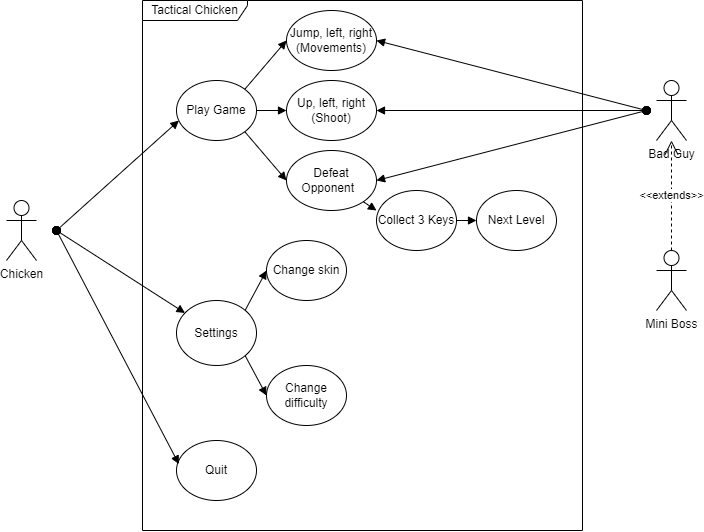

The diagram above was exported from draw.io. Its source (the exported page's mxGraphModel, read from the mxfile embedded in the PNG):
<mxGraphModel dx="848" dy="955" grid="1" gridSize="10" guides="1" tooltips="1" connect="1" arrows="1" fold="1" page="1" pageScale="1" pageWidth="850" pageHeight="1100" math="0" shadow="0">
  <root>
    <mxCell id="0" />
    <mxCell id="1" parent="0" />
    <mxCell id="Cmiid14mJVrOG1krlHSo-7" value="Chicken" style="shape=umlActor;verticalLabelPosition=bottom;verticalAlign=top;html=1;" parent="1" vertex="1">
      <mxGeometry x="70" y="380" width="30" height="60" as="geometry" />
    </mxCell>
    <mxCell id="Cmiid14mJVrOG1krlHSo-8" value="Tactical Chicken" style="shape=umlFrame;whiteSpace=wrap;html=1;width=105;height=20;" parent="1" vertex="1">
      <mxGeometry x="206" y="180" width="440" height="530" as="geometry" />
    </mxCell>
    <mxCell id="Cmiid14mJVrOG1krlHSo-9" value="Bad Guy" style="shape=umlActor;verticalLabelPosition=bottom;verticalAlign=top;html=1;" parent="1" vertex="1">
      <mxGeometry x="720" y="260" width="30" height="60" as="geometry" />
    </mxCell>
    <mxCell id="Cmiid14mJVrOG1krlHSo-10" value="Play Game" style="ellipse;whiteSpace=wrap;html=1;" parent="1" vertex="1">
      <mxGeometry x="240" y="260" width="80" height="60" as="geometry" />
    </mxCell>
    <mxCell id="Cmiid14mJVrOG1krlHSo-11" value="Settings" style="ellipse;whiteSpace=wrap;html=1;" parent="1" vertex="1">
      <mxGeometry x="240" y="480" width="80" height="65" as="geometry" />
    </mxCell>
    <mxCell id="Cmiid14mJVrOG1krlHSo-12" value="Quit" style="ellipse;whiteSpace=wrap;html=1;" parent="1" vertex="1">
      <mxGeometry x="240" y="620" width="80" height="60" as="geometry" />
    </mxCell>
    <mxCell id="Cmiid14mJVrOG1krlHSo-13" value="" style="html=1;verticalAlign=bottom;startArrow=oval;startFill=1;endArrow=block;startSize=8;rounded=0;entryX=0.03;entryY=0.667;entryDx=0;entryDy=0;entryPerimeter=0;" parent="1" target="Cmiid14mJVrOG1krlHSo-10" edge="1">
      <mxGeometry width="60" relative="1" as="geometry">
        <mxPoint x="120" y="410" as="sourcePoint" />
        <mxPoint x="180" y="410" as="targetPoint" />
      </mxGeometry>
    </mxCell>
    <mxCell id="Cmiid14mJVrOG1krlHSo-15" value="" style="html=1;verticalAlign=bottom;startArrow=oval;startFill=1;endArrow=block;startSize=8;rounded=0;" parent="1" target="Cmiid14mJVrOG1krlHSo-11" edge="1">
      <mxGeometry width="60" relative="1" as="geometry">
        <mxPoint x="120" y="410" as="sourcePoint" />
        <mxPoint x="190" y="410" as="targetPoint" />
        <Array as="points" />
      </mxGeometry>
    </mxCell>
    <mxCell id="Cmiid14mJVrOG1krlHSo-16" value="" style="html=1;verticalAlign=bottom;startArrow=oval;startFill=1;endArrow=block;startSize=8;rounded=0;entryX=0.03;entryY=0.393;entryDx=0;entryDy=0;entryPerimeter=0;" parent="1" target="Cmiid14mJVrOG1krlHSo-12" edge="1">
      <mxGeometry width="60" relative="1" as="geometry">
        <mxPoint x="120" y="410" as="sourcePoint" />
        <mxPoint x="180" y="410" as="targetPoint" />
      </mxGeometry>
    </mxCell>
    <mxCell id="Cmiid14mJVrOG1krlHSo-20" value="Change skin" style="ellipse;whiteSpace=wrap;html=1;" parent="1" vertex="1">
      <mxGeometry x="330" y="420" width="80" height="60" as="geometry" />
    </mxCell>
    <mxCell id="Cmiid14mJVrOG1krlHSo-21" value="Change difficulty" style="ellipse;whiteSpace=wrap;html=1;" parent="1" vertex="1">
      <mxGeometry x="330" y="545" width="80" height="60" as="geometry" />
    </mxCell>
    <mxCell id="Cmiid14mJVrOG1krlHSo-28" value="" style="html=1;verticalAlign=bottom;endArrow=block;rounded=0;exitX=1;exitY=0;exitDx=0;exitDy=0;entryX=0;entryY=0.5;entryDx=0;entryDy=0;" parent="1" source="Cmiid14mJVrOG1krlHSo-11" target="Cmiid14mJVrOG1krlHSo-20" edge="1">
      <mxGeometry width="80" relative="1" as="geometry">
        <mxPoint x="310" y="390" as="sourcePoint" />
        <mxPoint x="390" y="390" as="targetPoint" />
      </mxGeometry>
    </mxCell>
    <mxCell id="Cmiid14mJVrOG1krlHSo-29" value="" style="html=1;verticalAlign=bottom;endArrow=block;rounded=0;exitX=1;exitY=1;exitDx=0;exitDy=0;entryX=0;entryY=0.5;entryDx=0;entryDy=0;" parent="1" source="Cmiid14mJVrOG1krlHSo-11" target="Cmiid14mJVrOG1krlHSo-21" edge="1">
      <mxGeometry width="80" relative="1" as="geometry">
        <mxPoint x="310" y="440" as="sourcePoint" />
        <mxPoint x="390" y="440" as="targetPoint" />
      </mxGeometry>
    </mxCell>
    <mxCell id="_OEPxFKJAtxlIWXzP4_F-2" value="Jump, left, right (Movements)" style="ellipse;whiteSpace=wrap;html=1;" vertex="1" parent="1">
      <mxGeometry x="350" y="190" width="90" height="60" as="geometry" />
    </mxCell>
    <mxCell id="_OEPxFKJAtxlIWXzP4_F-3" value="Up, left, right (Shoot)" style="ellipse;whiteSpace=wrap;html=1;" vertex="1" parent="1">
      <mxGeometry x="350" y="260" width="90" height="60" as="geometry" />
    </mxCell>
    <mxCell id="_OEPxFKJAtxlIWXzP4_F-4" value="Defeat Opponent&amp;nbsp;&amp;nbsp;" style="ellipse;whiteSpace=wrap;html=1;" vertex="1" parent="1">
      <mxGeometry x="350" y="330" width="90" height="60" as="geometry" />
    </mxCell>
    <mxCell id="_OEPxFKJAtxlIWXzP4_F-6" value="" style="html=1;verticalAlign=bottom;startArrow=oval;startFill=1;endArrow=block;startSize=8;rounded=0;entryX=1;entryY=0.5;entryDx=0;entryDy=0;" edge="1" parent="1" target="_OEPxFKJAtxlIWXzP4_F-4">
      <mxGeometry width="60" relative="1" as="geometry">
        <mxPoint x="710" y="290" as="sourcePoint" />
        <mxPoint x="660" y="390" as="targetPoint" />
      </mxGeometry>
    </mxCell>
    <mxCell id="_OEPxFKJAtxlIWXzP4_F-8" value="" style="html=1;verticalAlign=bottom;endArrow=block;rounded=0;exitX=1;exitY=0;exitDx=0;exitDy=0;entryX=0;entryY=0.5;entryDx=0;entryDy=0;" edge="1" parent="1" source="Cmiid14mJVrOG1krlHSo-10" target="_OEPxFKJAtxlIWXzP4_F-2">
      <mxGeometry width="80" relative="1" as="geometry">
        <mxPoint x="310" y="250" as="sourcePoint" />
        <mxPoint x="390" y="250" as="targetPoint" />
      </mxGeometry>
    </mxCell>
    <mxCell id="_OEPxFKJAtxlIWXzP4_F-9" value="" style="html=1;verticalAlign=bottom;endArrow=block;rounded=0;exitX=1;exitY=0.5;exitDx=0;exitDy=0;entryX=0;entryY=0.5;entryDx=0;entryDy=0;" edge="1" parent="1" source="Cmiid14mJVrOG1krlHSo-10" target="_OEPxFKJAtxlIWXzP4_F-3">
      <mxGeometry width="80" relative="1" as="geometry">
        <mxPoint x="340" y="320" as="sourcePoint" />
        <mxPoint x="420" y="320" as="targetPoint" />
      </mxGeometry>
    </mxCell>
    <mxCell id="_OEPxFKJAtxlIWXzP4_F-10" value="" style="html=1;verticalAlign=bottom;endArrow=block;rounded=0;exitX=1;exitY=1;exitDx=0;exitDy=0;entryX=0;entryY=0.5;entryDx=0;entryDy=0;" edge="1" parent="1" source="Cmiid14mJVrOG1krlHSo-10" target="_OEPxFKJAtxlIWXzP4_F-4">
      <mxGeometry width="80" relative="1" as="geometry">
        <mxPoint x="320" y="330" as="sourcePoint" />
        <mxPoint x="400" y="330" as="targetPoint" />
      </mxGeometry>
    </mxCell>
    <mxCell id="_OEPxFKJAtxlIWXzP4_F-12" value="" style="html=1;verticalAlign=bottom;startArrow=oval;startFill=1;endArrow=block;startSize=8;rounded=0;entryX=1;entryY=0.5;entryDx=0;entryDy=0;" edge="1" parent="1" target="_OEPxFKJAtxlIWXzP4_F-2">
      <mxGeometry width="60" relative="1" as="geometry">
        <mxPoint x="710" y="290" as="sourcePoint" />
        <mxPoint x="660" y="330" as="targetPoint" />
      </mxGeometry>
    </mxCell>
    <mxCell id="_OEPxFKJAtxlIWXzP4_F-14" value="Collect 3 Keys" style="ellipse;whiteSpace=wrap;html=1;" vertex="1" parent="1">
      <mxGeometry x="440" y="370" width="80" height="60" as="geometry" />
    </mxCell>
    <mxCell id="_OEPxFKJAtxlIWXzP4_F-16" value="Mini Boss" style="shape=umlActor;verticalLabelPosition=bottom;verticalAlign=top;html=1;" vertex="1" parent="1">
      <mxGeometry x="720" y="430" width="30" height="60" as="geometry" />
    </mxCell>
    <mxCell id="_OEPxFKJAtxlIWXzP4_F-17" value="&amp;lt;&amp;lt;extends&amp;gt;&amp;gt;" style="endArrow=open;endSize=12;dashed=1;html=1;rounded=0;exitX=0.5;exitY=0;exitDx=0;exitDy=0;exitPerimeter=0;" edge="1" parent="1" source="_OEPxFKJAtxlIWXzP4_F-16" target="Cmiid14mJVrOG1krlHSo-9">
      <mxGeometry width="160" relative="1" as="geometry">
        <mxPoint x="730" y="420" as="sourcePoint" />
        <mxPoint x="890" y="420" as="targetPoint" />
        <Array as="points" />
      </mxGeometry>
    </mxCell>
    <mxCell id="_OEPxFKJAtxlIWXzP4_F-20" value="Next Level" style="ellipse;whiteSpace=wrap;html=1;" vertex="1" parent="1">
      <mxGeometry x="540" y="370" width="80" height="60" as="geometry" />
    </mxCell>
    <mxCell id="_OEPxFKJAtxlIWXzP4_F-21" value="" style="html=1;verticalAlign=bottom;endArrow=block;rounded=0;exitX=1;exitY=1;exitDx=0;exitDy=0;" edge="1" parent="1" source="_OEPxFKJAtxlIWXzP4_F-4">
      <mxGeometry width="80" relative="1" as="geometry">
        <mxPoint x="400" y="420" as="sourcePoint" />
        <mxPoint x="440" y="390" as="targetPoint" />
      </mxGeometry>
    </mxCell>
    <mxCell id="_OEPxFKJAtxlIWXzP4_F-22" value="" style="html=1;verticalAlign=bottom;endArrow=block;rounded=0;exitX=1;exitY=0.5;exitDx=0;exitDy=0;entryX=0;entryY=0.5;entryDx=0;entryDy=0;" edge="1" parent="1" source="_OEPxFKJAtxlIWXzP4_F-14" target="_OEPxFKJAtxlIWXzP4_F-20">
      <mxGeometry width="80" relative="1" as="geometry">
        <mxPoint x="540" y="420" as="sourcePoint" />
        <mxPoint x="620" y="420" as="targetPoint" />
      </mxGeometry>
    </mxCell>
    <mxCell id="_OEPxFKJAtxlIWXzP4_F-23" value="" style="html=1;verticalAlign=bottom;startArrow=oval;startFill=1;endArrow=block;startSize=8;rounded=0;entryX=1;entryY=0.5;entryDx=0;entryDy=0;" edge="1" parent="1" target="_OEPxFKJAtxlIWXzP4_F-3">
      <mxGeometry width="60" relative="1" as="geometry">
        <mxPoint x="710" y="290" as="sourcePoint" />
        <mxPoint x="560" y="290" as="targetPoint" />
      </mxGeometry>
    </mxCell>
  </root>
</mxGraphModel>